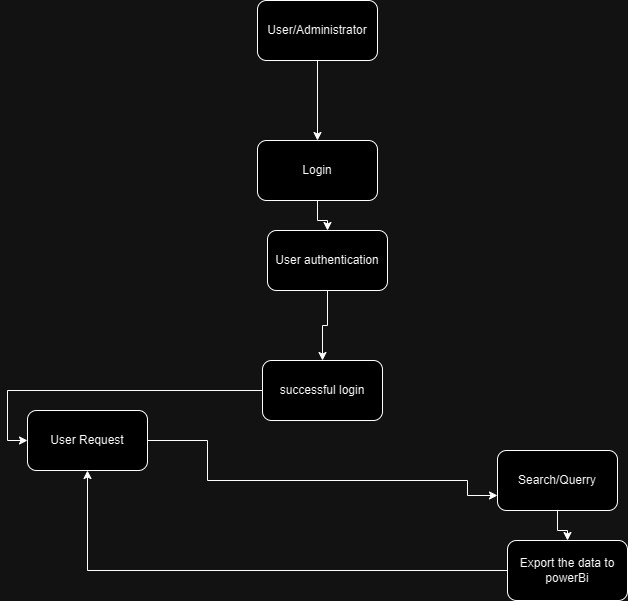

The diagram above was exported from draw.io. Its source (the exported page's mxGraphModel, read from the mxfile embedded in the PNG):
<mxGraphModel dx="1386" dy="793" grid="1" gridSize="10" guides="1" tooltips="1" connect="1" arrows="1" fold="1" page="1" pageScale="1" pageWidth="850" pageHeight="1100" math="0" shadow="0">
  <root>
    <mxCell id="0" />
    <mxCell id="1" parent="0" />
    <mxCell id="7ImLv9Qj8_fC42LgSLlD-3" value="" style="edgeStyle=orthogonalEdgeStyle;rounded=0;orthogonalLoop=1;jettySize=auto;html=1;" edge="1" parent="1" source="7ImLv9Qj8_fC42LgSLlD-1" target="7ImLv9Qj8_fC42LgSLlD-2">
      <mxGeometry relative="1" as="geometry" />
    </mxCell>
    <mxCell id="7ImLv9Qj8_fC42LgSLlD-1" value="User/Administrator" style="rounded=1;whiteSpace=wrap;html=1;" vertex="1" parent="1">
      <mxGeometry x="300" y="140" width="120" height="60" as="geometry" />
    </mxCell>
    <mxCell id="7ImLv9Qj8_fC42LgSLlD-7" value="" style="edgeStyle=orthogonalEdgeStyle;rounded=0;orthogonalLoop=1;jettySize=auto;html=1;" edge="1" parent="1" source="7ImLv9Qj8_fC42LgSLlD-2" target="7ImLv9Qj8_fC42LgSLlD-6">
      <mxGeometry relative="1" as="geometry" />
    </mxCell>
    <mxCell id="7ImLv9Qj8_fC42LgSLlD-2" value="Login" style="rounded=1;whiteSpace=wrap;html=1;" vertex="1" parent="1">
      <mxGeometry x="300" y="280" width="120" height="60" as="geometry" />
    </mxCell>
    <mxCell id="7ImLv9Qj8_fC42LgSLlD-9" value="" style="edgeStyle=orthogonalEdgeStyle;rounded=0;orthogonalLoop=1;jettySize=auto;html=1;" edge="1" parent="1" source="7ImLv9Qj8_fC42LgSLlD-4" target="7ImLv9Qj8_fC42LgSLlD-8">
      <mxGeometry relative="1" as="geometry" />
    </mxCell>
    <mxCell id="7ImLv9Qj8_fC42LgSLlD-4" value="Search/Querry" style="rounded=1;whiteSpace=wrap;html=1;" vertex="1" parent="1">
      <mxGeometry x="540" y="590" width="120" height="60" as="geometry" />
    </mxCell>
    <mxCell id="7ImLv9Qj8_fC42LgSLlD-11" value="" style="edgeStyle=orthogonalEdgeStyle;rounded=0;orthogonalLoop=1;jettySize=auto;html=1;" edge="1" parent="1" source="7ImLv9Qj8_fC42LgSLlD-6" target="7ImLv9Qj8_fC42LgSLlD-10">
      <mxGeometry relative="1" as="geometry" />
    </mxCell>
    <mxCell id="7ImLv9Qj8_fC42LgSLlD-6" value="User authentication" style="whiteSpace=wrap;html=1;rounded=1;" vertex="1" parent="1">
      <mxGeometry x="310" y="370" width="120" height="60" as="geometry" />
    </mxCell>
    <mxCell id="7ImLv9Qj8_fC42LgSLlD-13" value="" style="edgeStyle=orthogonalEdgeStyle;rounded=0;orthogonalLoop=1;jettySize=auto;html=1;" edge="1" parent="1" source="7ImLv9Qj8_fC42LgSLlD-8" target="7ImLv9Qj8_fC42LgSLlD-12">
      <mxGeometry relative="1" as="geometry" />
    </mxCell>
    <mxCell id="7ImLv9Qj8_fC42LgSLlD-8" value="Export the data to powerBi" style="whiteSpace=wrap;html=1;rounded=1;" vertex="1" parent="1">
      <mxGeometry x="550" y="680" width="120" height="60" as="geometry" />
    </mxCell>
    <mxCell id="7ImLv9Qj8_fC42LgSLlD-15" style="edgeStyle=orthogonalEdgeStyle;rounded=0;orthogonalLoop=1;jettySize=auto;html=1;entryX=0;entryY=0.5;entryDx=0;entryDy=0;" edge="1" parent="1" source="7ImLv9Qj8_fC42LgSLlD-10" target="7ImLv9Qj8_fC42LgSLlD-12">
      <mxGeometry relative="1" as="geometry" />
    </mxCell>
    <mxCell id="7ImLv9Qj8_fC42LgSLlD-10" value="successful login" style="whiteSpace=wrap;html=1;rounded=1;" vertex="1" parent="1">
      <mxGeometry x="305" y="500" width="120" height="60" as="geometry" />
    </mxCell>
    <mxCell id="7ImLv9Qj8_fC42LgSLlD-16" value="" style="edgeStyle=orthogonalEdgeStyle;rounded=0;orthogonalLoop=1;jettySize=auto;html=1;entryX=0;entryY=0.75;entryDx=0;entryDy=0;" edge="1" parent="1" source="7ImLv9Qj8_fC42LgSLlD-12" target="7ImLv9Qj8_fC42LgSLlD-4">
      <mxGeometry relative="1" as="geometry">
        <Array as="points">
          <mxPoint x="250" y="580" />
          <mxPoint x="250" y="620" />
          <mxPoint x="510" y="620" />
          <mxPoint x="510" y="635" />
        </Array>
      </mxGeometry>
    </mxCell>
    <mxCell id="7ImLv9Qj8_fC42LgSLlD-12" value="User Request" style="whiteSpace=wrap;html=1;rounded=1;" vertex="1" parent="1">
      <mxGeometry x="70" y="550" width="120" height="60" as="geometry" />
    </mxCell>
  </root>
</mxGraphModel>